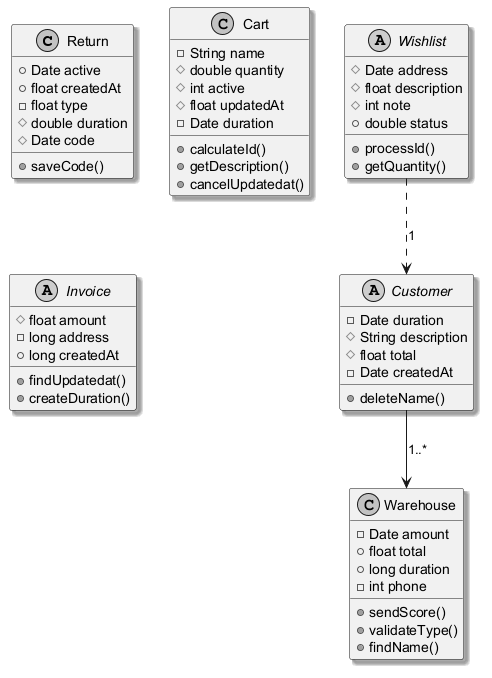

The diagram above was rendered by PlantUML. Its source (embedded in the PNG):
@startuml
skinparam monochrome true
skinparam shadowing true
class Return {
  +Date active
  +float createdAt
  -float type
  #double duration
  #Date code
  +saveCode()
}
class Cart {
  -String name
  #double quantity
  #int active
  #float updatedAt
  -Date duration
  +calculateId()
  +getDescription()
  +cancelUpdatedat()
}
class Warehouse {
  -Date amount
  +float total
  +long duration
  -int phone
  +sendScore()
  +validateType()
  +findName()
}
abstract class Invoice {
  #float amount
  -long address
  +long createdAt
  +findUpdatedat()
  +createDuration()
}
abstract class Wishlist {
  #Date address
  #float description
  #int note
  +double status
  +processId()
  +getQuantity()
}
abstract class Customer {
  -Date duration
  #String description
  #float total
  -Date createdAt
  +deleteName()
}
Customer --> Warehouse : "1..*"
Wishlist ..> Customer : "1"
@enduml